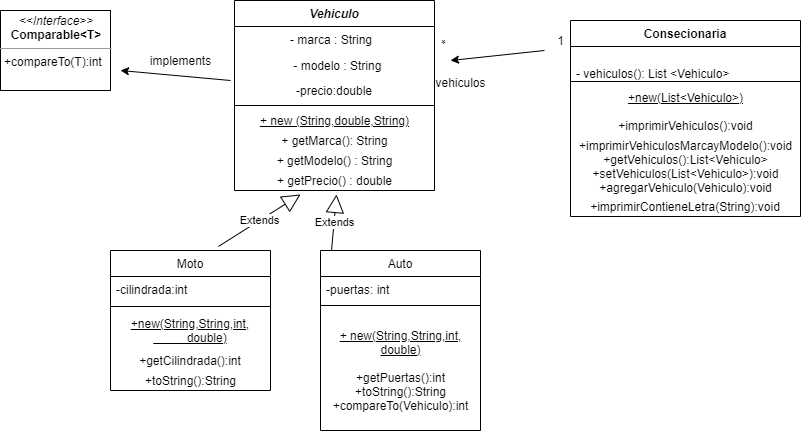

The diagram above was exported from draw.io. Its source (the exported page's mxGraphModel, read from the mxfile embedded in the PNG):
<mxGraphModel dx="1695" dy="482" grid="1" gridSize="10" guides="1" tooltips="1" connect="1" arrows="1" fold="1" page="1" pageScale="1" pageWidth="827" pageHeight="1169" math="0" shadow="0">
  <root>
    <mxCell id="WIyWlLk6GJQsqaUBKTNV-0" />
    <mxCell id="WIyWlLk6GJQsqaUBKTNV-1" parent="WIyWlLk6GJQsqaUBKTNV-0" />
    <mxCell id="AqEhLTvy0awaO9OwWngY-29" value="" style="endArrow=classic;html=1;" parent="WIyWlLk6GJQsqaUBKTNV-1" edge="1">
      <mxGeometry width="50" height="50" relative="1" as="geometry">
        <mxPoint x="524" y="60" as="sourcePoint" />
        <mxPoint x="430" y="70" as="targetPoint" />
      </mxGeometry>
    </mxCell>
    <mxCell id="AqEhLTvy0awaO9OwWngY-31" value="vehiculos" style="text;html=1;align=center;verticalAlign=middle;resizable=0;points=[];" parent="AqEhLTvy0awaO9OwWngY-29" vertex="1" connectable="0">
      <mxGeometry x="-1" y="8" relative="1" as="geometry">
        <mxPoint x="-85.43" y="23.13" as="offset" />
      </mxGeometry>
    </mxCell>
    <mxCell id="WlcM5kz2-jJkb7fB4Scq-1" value="1" style="text;html=1;align=center;verticalAlign=middle;resizable=0;points=[];autosize=1;" parent="WIyWlLk6GJQsqaUBKTNV-1" vertex="1">
      <mxGeometry x="530" y="40" width="20" height="20" as="geometry" />
    </mxCell>
    <mxCell id="WlcM5kz2-jJkb7fB4Scq-2" value="*" style="text;html=1;align=center;verticalAlign=middle;resizable=0;points=[];autosize=1;rotation=-180;" parent="WIyWlLk6GJQsqaUBKTNV-1" vertex="1">
      <mxGeometry x="414" y="40" width="20" height="20" as="geometry" />
    </mxCell>
    <mxCell id="zkfFHV4jXpPFQw0GAbJ--17" value="Consecionaria" style="swimlane;fontStyle=1;align=center;verticalAlign=top;childLayout=stackLayout;horizontal=1;startSize=26;horizontalStack=0;resizeParent=1;resizeLast=0;collapsible=1;marginBottom=0;rounded=0;shadow=0;strokeWidth=1;" parent="WIyWlLk6GJQsqaUBKTNV-1" vertex="1">
      <mxGeometry x="550" y="30" width="230" height="196" as="geometry">
        <mxRectangle x="550" y="140" width="160" height="26" as="alternateBounds" />
      </mxGeometry>
    </mxCell>
    <mxCell id="-vIHVOlOQdcGupIauMWy-2" value="&#10;- vehiculos(): List &lt;Vehiculo&gt;" style="text;align=left;verticalAlign=top;spacingLeft=4;spacingRight=4;overflow=hidden;rotatable=0;points=[[0,0.5],[1,0.5]];portConstraint=eastwest;" parent="zkfFHV4jXpPFQw0GAbJ--17" vertex="1">
      <mxGeometry y="26" width="230" height="30" as="geometry" />
    </mxCell>
    <mxCell id="zkfFHV4jXpPFQw0GAbJ--23" value="" style="line;html=1;strokeWidth=1;align=left;verticalAlign=middle;spacingTop=-1;spacingLeft=3;spacingRight=3;rotatable=0;labelPosition=right;points=[];portConstraint=eastwest;" parent="zkfFHV4jXpPFQw0GAbJ--17" vertex="1">
      <mxGeometry y="56" width="230" height="10" as="geometry" />
    </mxCell>
    <mxCell id="AqEhLTvy0awaO9OwWngY-34" value="&lt;u&gt;+new(List&amp;lt;Vehiculo&amp;gt;)&lt;/u&gt;&lt;br&gt;&lt;br&gt;+imprimirVehiculos():void" style="text;html=1;align=center;verticalAlign=middle;resizable=0;points=[];autosize=1;" parent="zkfFHV4jXpPFQw0GAbJ--17" vertex="1">
      <mxGeometry y="66" width="230" height="50" as="geometry" />
    </mxCell>
    <mxCell id="AqEhLTvy0awaO9OwWngY-35" value="+imprimirVehiculosMarcayModelo():void&lt;br&gt;+getVehiculos():List&amp;lt;Vehiculo&amp;gt;&lt;br&gt;+setVehiculos(List&amp;lt;Vehiculo&amp;gt;):void&lt;br&gt;+agregarVehiculo(Vehiculo):void" style="text;html=1;align=center;verticalAlign=middle;resizable=0;points=[];autosize=1;" parent="zkfFHV4jXpPFQw0GAbJ--17" vertex="1">
      <mxGeometry y="116" width="230" height="60" as="geometry" />
    </mxCell>
    <mxCell id="UbsknoUEdNhEYtWRNXHL-9" value="+imprimirContieneLetra(String):void" style="text;html=1;strokeColor=none;fillColor=none;align=center;verticalAlign=middle;whiteSpace=wrap;rounded=0;" parent="zkfFHV4jXpPFQw0GAbJ--17" vertex="1">
      <mxGeometry y="176" width="230" height="20" as="geometry" />
    </mxCell>
    <mxCell id="zkfFHV4jXpPFQw0GAbJ--0" value="Vehiculo" style="swimlane;fontStyle=3;align=center;verticalAlign=top;childLayout=stackLayout;horizontal=1;startSize=26;horizontalStack=0;resizeParent=1;resizeLast=0;collapsible=1;marginBottom=0;rounded=0;shadow=0;strokeWidth=1;" parent="WIyWlLk6GJQsqaUBKTNV-1" vertex="1">
      <mxGeometry x="214" y="10" width="200" height="190" as="geometry">
        <mxRectangle x="230" y="140" width="160" height="26" as="alternateBounds" />
      </mxGeometry>
    </mxCell>
    <mxCell id="zkfFHV4jXpPFQw0GAbJ--1" value="               - marca : String" style="text;align=left;verticalAlign=top;spacingLeft=4;spacingRight=4;overflow=hidden;rotatable=0;points=[[0,0.5],[1,0.5]];portConstraint=eastwest;" parent="zkfFHV4jXpPFQw0GAbJ--0" vertex="1">
      <mxGeometry y="26" width="200" height="26" as="geometry" />
    </mxCell>
    <mxCell id="zkfFHV4jXpPFQw0GAbJ--2" value="                - modelo : String&#10;" style="text;align=left;verticalAlign=top;spacingLeft=4;spacingRight=4;overflow=hidden;rotatable=0;points=[[0,0.5],[1,0.5]];portConstraint=eastwest;rounded=0;shadow=0;html=0;" parent="zkfFHV4jXpPFQw0GAbJ--0" vertex="1">
      <mxGeometry y="52" width="200" height="28" as="geometry" />
    </mxCell>
    <mxCell id="UbsknoUEdNhEYtWRNXHL-0" value="-precio:double" style="text;html=1;strokeColor=none;fillColor=none;align=center;verticalAlign=middle;whiteSpace=wrap;rounded=0;" parent="zkfFHV4jXpPFQw0GAbJ--0" vertex="1">
      <mxGeometry y="80" width="200" height="20" as="geometry" />
    </mxCell>
    <mxCell id="zkfFHV4jXpPFQw0GAbJ--4" value="" style="line;html=1;strokeWidth=1;align=left;verticalAlign=middle;spacingTop=-1;spacingLeft=3;spacingRight=3;rotatable=0;labelPosition=right;points=[];portConstraint=eastwest;" parent="zkfFHV4jXpPFQw0GAbJ--0" vertex="1">
      <mxGeometry y="100" width="200" height="10" as="geometry" />
    </mxCell>
    <mxCell id="SLXCRMayUvF-7HmT5wf--1" value="&lt;u&gt;+ new (String,double,String)&lt;/u&gt;" style="text;html=1;align=center;verticalAlign=middle;resizable=0;points=[];autosize=1;" parent="zkfFHV4jXpPFQw0GAbJ--0" vertex="1">
      <mxGeometry y="110" width="200" height="20" as="geometry" />
    </mxCell>
    <mxCell id="AqEhLTvy0awaO9OwWngY-13" value="+ getMarca(): String" style="text;html=1;align=center;verticalAlign=middle;resizable=0;points=[];autosize=1;" parent="zkfFHV4jXpPFQw0GAbJ--0" vertex="1">
      <mxGeometry y="130" width="200" height="20" as="geometry" />
    </mxCell>
    <mxCell id="AqEhLTvy0awaO9OwWngY-15" value="+ getModelo() : String" style="text;html=1;align=center;verticalAlign=middle;resizable=0;points=[];autosize=1;" parent="zkfFHV4jXpPFQw0GAbJ--0" vertex="1">
      <mxGeometry y="150" width="200" height="20" as="geometry" />
    </mxCell>
    <mxCell id="AqEhLTvy0awaO9OwWngY-17" value="+ getPrecio() : double" style="text;html=1;align=center;verticalAlign=middle;resizable=0;points=[];autosize=1;" parent="zkfFHV4jXpPFQw0GAbJ--0" vertex="1">
      <mxGeometry y="170" width="200" height="20" as="geometry" />
    </mxCell>
    <mxCell id="zkfFHV4jXpPFQw0GAbJ--6" value="Moto" style="swimlane;fontStyle=0;align=center;verticalAlign=top;childLayout=stackLayout;horizontal=1;startSize=26;horizontalStack=0;resizeParent=1;resizeLast=0;collapsible=1;marginBottom=0;rounded=0;shadow=0;strokeWidth=1;" parent="WIyWlLk6GJQsqaUBKTNV-1" vertex="1">
      <mxGeometry x="90" y="260" width="160" height="140" as="geometry">
        <mxRectangle x="130" y="380" width="160" height="26" as="alternateBounds" />
      </mxGeometry>
    </mxCell>
    <mxCell id="zkfFHV4jXpPFQw0GAbJ--7" value="-cilindrada:int" style="text;align=left;verticalAlign=top;spacingLeft=4;spacingRight=4;overflow=hidden;rotatable=0;points=[[0,0.5],[1,0.5]];portConstraint=eastwest;" parent="zkfFHV4jXpPFQw0GAbJ--6" vertex="1">
      <mxGeometry y="26" width="160" height="26" as="geometry" />
    </mxCell>
    <mxCell id="zkfFHV4jXpPFQw0GAbJ--9" value="" style="line;html=1;strokeWidth=1;align=left;verticalAlign=middle;spacingTop=-1;spacingLeft=3;spacingRight=3;rotatable=0;labelPosition=right;points=[];portConstraint=eastwest;" parent="zkfFHV4jXpPFQw0GAbJ--6" vertex="1">
      <mxGeometry y="52" width="160" height="8" as="geometry" />
    </mxCell>
    <mxCell id="SLXCRMayUvF-7HmT5wf--4" value="&lt;u&gt;&lt;span style=&quot;text-align: left&quot;&gt;+new(String,String,int,&lt;/span&gt;&lt;br style=&quot;padding: 0px ; margin: 0px ; text-align: left&quot;&gt;&lt;span style=&quot;text-align: left&quot;&gt;&amp;nbsp; &amp;nbsp; &amp;nbsp; &amp;nbsp; &amp;nbsp; double)&lt;/span&gt;&lt;/u&gt;" style="text;html=1;strokeColor=none;fillColor=none;align=center;verticalAlign=middle;whiteSpace=wrap;rounded=0;" parent="zkfFHV4jXpPFQw0GAbJ--6" vertex="1">
      <mxGeometry y="60" width="160" height="40" as="geometry" />
    </mxCell>
    <mxCell id="UbsknoUEdNhEYtWRNXHL-1" value="+getCilindrada():int" style="text;html=1;strokeColor=none;fillColor=none;align=center;verticalAlign=middle;whiteSpace=wrap;rounded=0;" parent="zkfFHV4jXpPFQw0GAbJ--6" vertex="1">
      <mxGeometry y="100" width="160" height="20" as="geometry" />
    </mxCell>
    <mxCell id="UbsknoUEdNhEYtWRNXHL-3" value="+toString():String" style="text;html=1;align=center;verticalAlign=middle;resizable=0;points=[];autosize=1;" parent="zkfFHV4jXpPFQw0GAbJ--6" vertex="1">
      <mxGeometry y="120" width="160" height="20" as="geometry" />
    </mxCell>
    <mxCell id="zkfFHV4jXpPFQw0GAbJ--13" value="Auto" style="swimlane;fontStyle=0;align=center;verticalAlign=top;childLayout=stackLayout;horizontal=1;startSize=26;horizontalStack=0;resizeParent=1;resizeLast=0;collapsible=1;marginBottom=0;rounded=0;shadow=0;strokeWidth=1;" parent="WIyWlLk6GJQsqaUBKTNV-1" vertex="1">
      <mxGeometry x="300" y="260" width="160" height="180" as="geometry">
        <mxRectangle x="340" y="380" width="170" height="26" as="alternateBounds" />
      </mxGeometry>
    </mxCell>
    <mxCell id="zkfFHV4jXpPFQw0GAbJ--14" value="-puertas: int" style="text;align=left;verticalAlign=top;spacingLeft=4;spacingRight=4;overflow=hidden;rotatable=0;points=[[0,0.5],[1,0.5]];portConstraint=eastwest;" parent="zkfFHV4jXpPFQw0GAbJ--13" vertex="1">
      <mxGeometry y="26" width="160" height="24" as="geometry" />
    </mxCell>
    <mxCell id="zkfFHV4jXpPFQw0GAbJ--15" value="" style="line;html=1;strokeWidth=1;align=left;verticalAlign=middle;spacingTop=-1;spacingLeft=3;spacingRight=3;rotatable=0;labelPosition=right;points=[];portConstraint=eastwest;" parent="zkfFHV4jXpPFQw0GAbJ--13" vertex="1">
      <mxGeometry y="50" width="160" height="10" as="geometry" />
    </mxCell>
    <mxCell id="WlcM5kz2-jJkb7fB4Scq-0" value="&lt;u&gt;&lt;br&gt;+ new(String,String,int,&lt;br&gt;double)&lt;/u&gt;&lt;br&gt;&lt;br&gt;+getPuertas():int&lt;br&gt;+toString():String&lt;br&gt;+compareTo(Vehiculo):int&lt;br&gt;&lt;div style=&quot;padding: 0px ; margin: 0px&quot;&gt;&lt;br style=&quot;padding: 0px ; margin: 0px ; text-align: left&quot;&gt;&lt;/div&gt;" style="text;html=1;align=center;verticalAlign=middle;resizable=0;points=[];autosize=1;" parent="zkfFHV4jXpPFQw0GAbJ--13" vertex="1">
      <mxGeometry y="60" width="160" height="120" as="geometry" />
    </mxCell>
    <mxCell id="UbsknoUEdNhEYtWRNXHL-6" value="Extends" style="endArrow=block;endSize=16;endFill=0;html=1;exitX=0.069;exitY=0;exitDx=0;exitDy=0;exitPerimeter=0;entryX=0.51;entryY=1.2;entryDx=0;entryDy=0;entryPerimeter=0;" parent="WIyWlLk6GJQsqaUBKTNV-1" source="zkfFHV4jXpPFQw0GAbJ--13" target="AqEhLTvy0awaO9OwWngY-17" edge="1">
      <mxGeometry width="160" relative="1" as="geometry">
        <mxPoint x="390" y="316.94" as="sourcePoint" />
        <mxPoint x="395.9200000000001" y="199.99999999999994" as="targetPoint" />
      </mxGeometry>
    </mxCell>
    <mxCell id="UbsknoUEdNhEYtWRNXHL-7" value="Extends" style="endArrow=block;endSize=16;endFill=0;html=1;exitX=0.675;exitY=-0.029;exitDx=0;exitDy=0;exitPerimeter=0;entryX=0.33;entryY=1.2;entryDx=0;entryDy=0;entryPerimeter=0;" parent="WIyWlLk6GJQsqaUBKTNV-1" source="zkfFHV4jXpPFQw0GAbJ--6" target="AqEhLTvy0awaO9OwWngY-17" edge="1">
      <mxGeometry width="160" relative="1" as="geometry">
        <mxPoint x="280" y="260" as="sourcePoint" />
        <mxPoint x="310" y="210" as="targetPoint" />
      </mxGeometry>
    </mxCell>
    <mxCell id="ZPIN3RSOnh9wSbiiSFYE-2" value="&lt;p style=&quot;margin: 0px ; margin-top: 4px ; text-align: center&quot;&gt;&lt;i&gt;&amp;lt;&amp;lt;Interface&amp;gt;&amp;gt;&lt;/i&gt;&lt;br&gt;&lt;b&gt;Comparable&amp;lt;T&amp;gt;&lt;/b&gt;&lt;/p&gt;&lt;hr size=&quot;1&quot;&gt;&lt;p style=&quot;margin: 0px ; margin-left: 4px&quot;&gt;+compareTo(T):int&lt;/p&gt;" style="verticalAlign=top;align=left;overflow=fill;fontSize=12;fontFamily=Helvetica;html=1;" vertex="1" parent="WIyWlLk6GJQsqaUBKTNV-1">
      <mxGeometry x="-20" y="20" width="110" height="80" as="geometry" />
    </mxCell>
    <mxCell id="ZPIN3RSOnh9wSbiiSFYE-3" value="" style="endArrow=classic;html=1;" edge="1" parent="WIyWlLk6GJQsqaUBKTNV-1">
      <mxGeometry width="50" height="50" relative="1" as="geometry">
        <mxPoint x="210" y="90" as="sourcePoint" />
        <mxPoint x="100" y="80" as="targetPoint" />
      </mxGeometry>
    </mxCell>
    <mxCell id="ZPIN3RSOnh9wSbiiSFYE-4" value="implements" style="text;html=1;align=center;verticalAlign=middle;resizable=0;points=[];autosize=1;" vertex="1" parent="WIyWlLk6GJQsqaUBKTNV-1">
      <mxGeometry x="120" y="60" width="80" height="20" as="geometry" />
    </mxCell>
  </root>
</mxGraphModel>